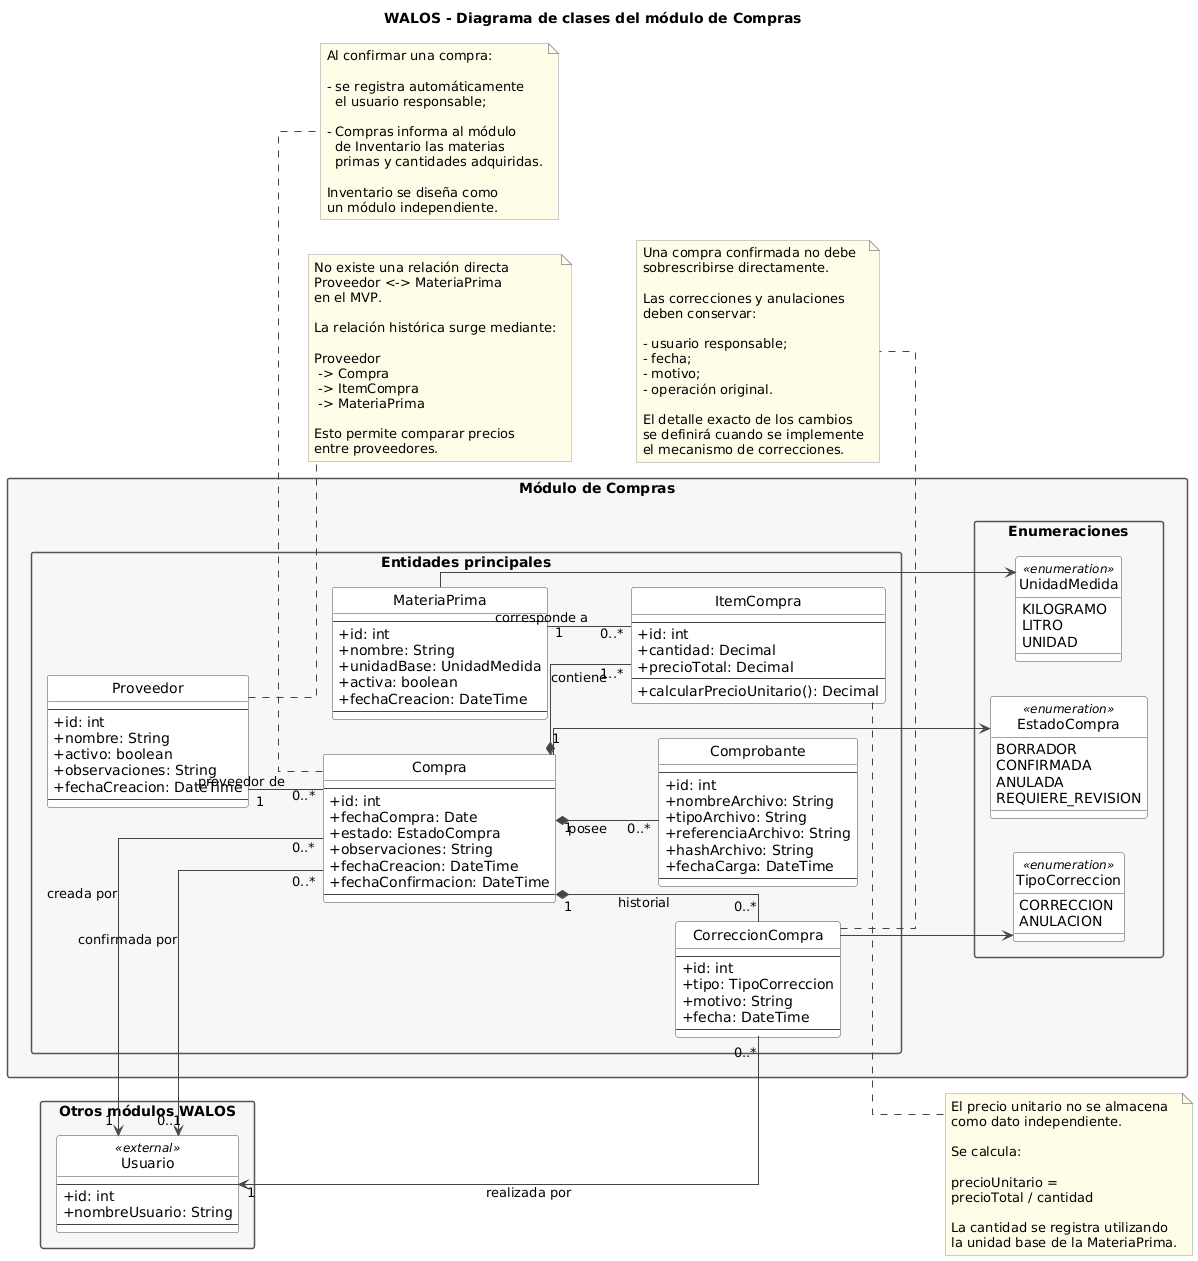

The diagram above was rendered by PlantUML. Its source (embedded in the PNG):
@startuml
title WALOS - Diagrama de clases del módulo de Compras

left to right direction

hide circle

skinparam linetype ortho
skinparam classAttributeIconSize 0
skinparam shadowing false
skinparam backgroundColor white
skinparam packageStyle rectangle

skinparam class {
    BackgroundColor White
    BorderColor #444444
    ArrowColor #444444
}

skinparam package {
    BackgroundColor #F7F7F7
    BorderColor #555555
}

skinparam note {
    BackgroundColor #FFFDE7
    BorderColor #999999
}

' =========================================================
' MÓDULO DE COMPRAS
' =========================================================

package "Módulo de Compras" {

    package "Entidades principales" {

        class Proveedor {
            --
            +id: int
            +nombre: String
            +activo: boolean
            +observaciones: String
            +fechaCreacion: DateTime
            --
        }

        class Compra {
            --
            +id: int
            +fechaCompra: Date
            +estado: EstadoCompra
            +observaciones: String
            +fechaCreacion: DateTime
            +fechaConfirmacion: DateTime
            --
        }

        class ItemCompra {
            --
            +id: int
            +cantidad: Decimal
            +precioTotal: Decimal
            --
            +calcularPrecioUnitario(): Decimal
        }

        class MateriaPrima {
            --
            +id: int
            +nombre: String
            +unidadBase: UnidadMedida
            +activa: boolean
            +fechaCreacion: DateTime
            --
        }

        class Comprobante {
            --
            +id: int
            +nombreArchivo: String
            +tipoArchivo: String
            +referenciaArchivo: String
            +hashArchivo: String
            +fechaCarga: DateTime
            --
        }

        class CorreccionCompra {
            --
            +id: int
            +tipo: TipoCorreccion
            +motivo: String
            +fecha: DateTime
            --
        }
    }

    package "Enumeraciones" {

        enum EstadoCompra <<enumeration>> {
            BORRADOR
            CONFIRMADA
            ANULADA
            REQUIERE_REVISION
        }

        enum TipoCorreccion <<enumeration>> {
            CORRECCION
            ANULACION
        }

        enum UnidadMedida <<enumeration>> {
            KILOGRAMO
            LITRO
            UNIDAD
        }
    }
}

' =========================================================
' OTROS MÓDULOS
' =========================================================

package "Otros módulos WALOS" {

    class Usuario <<external>> {
        --
        +id: int
        +nombreUsuario: String
        --
    }
}

' =========================================================
' RELACIONES PRINCIPALES
' =========================================================

Proveedor "1" -- "0..*" Compra : proveedor de

Compra "1" *-- "1..*" ItemCompra : contiene

MateriaPrima "1" -- "0..*" ItemCompra : corresponde a

Compra "1" *-- "0..*" Comprobante : posee

Compra "1" *-- "0..*" CorreccionCompra : historial

' =========================================================
' TRAZABILIDAD DE USUARIO
' =========================================================

Usuario "1" <-- "0..*" Compra : creada por

Usuario "0..1" <-- "0..*" Compra : confirmada por

Usuario "1" <-- "0..*" CorreccionCompra : realizada por

' =========================================================
' ENUMERACIONES
' =========================================================

Compra --> EstadoCompra

CorreccionCompra --> TipoCorreccion

MateriaPrima --> UnidadMedida

' =========================================================
' NOTAS DE DISEÑO
' =========================================================

note right of ItemCompra
El precio unitario no se almacena
como dato independiente.

Se calcula:

precioUnitario =
precioTotal / cantidad

La cantidad se registra utilizando
la unidad base de la MateriaPrima.
end note

note right of Proveedor
No existe una relación directa
Proveedor <-> MateriaPrima
en el MVP.

La relación histórica surge mediante:

Proveedor
 -> Compra
 -> ItemCompra
 -> MateriaPrima

Esto permite comparar precios
entre proveedores.
end note

note bottom of Compra
Al confirmar una compra:

- se registra automáticamente
  el usuario responsable;

- Compras informa al módulo
  de Inventario las materias
  primas y cantidades adquiridas.

Inventario se diseña como
un módulo independiente.
end note

note bottom of CorreccionCompra
Una compra confirmada no debe
sobrescribirse directamente.

Las correcciones y anulaciones
deben conservar:

- usuario responsable;
- fecha;
- motivo;
- operación original.

El detalle exacto de los cambios
se definirá cuando se implemente
el mecanismo de correcciones.
end note
@enduml